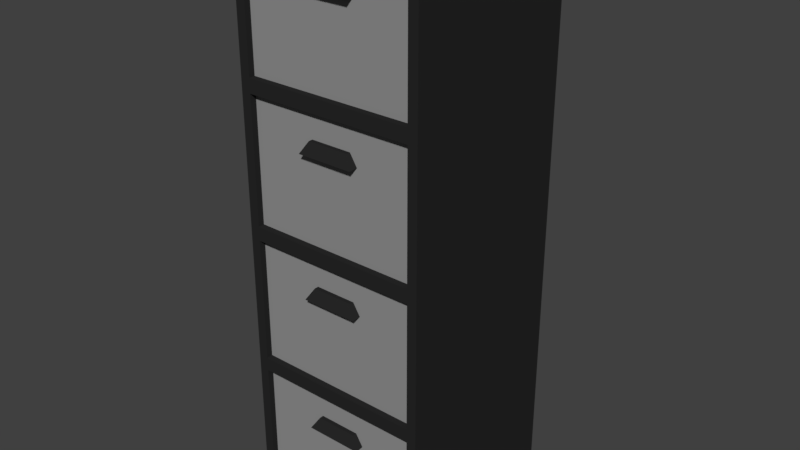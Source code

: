 # Source: filecabinet.blend  (saved by Blender 2.79.0; exported with 4.5.12 LTS)
import bpy
from mathutils import Matrix  # noqa: F401  (used for matrix-valued properties, if any)

bpy.ops.wm.read_factory_settings(use_empty=True)
scene = bpy.context.scene
scene.name = 'Scene'

# ---- collections
col_collection_1 = bpy.data.collections.new('Collection 1'); scene.collection.children.link(col_collection_1)

# ---- materials (node trees are filled in below, after node groups)
mat_material = bpy.data.materials.new('Material')
mat_material.alpha_threshold = 0.0
mat_material.use_transparent_shadow = False
mat_material.diffuse_color = (0.2883, 0.2883, 0.2883, 1.0)
mat_material.roughness = 0.5
mat_material.line_color = (0.0, 0.0, 0.0, 1.0)
mat_black = bpy.data.materials.new('black')
mat_black.alpha_threshold = 0.0
mat_black.use_transparent_shadow = False
mat_black.diffuse_color = (0.02198, 0.02198, 0.02198, 1.0)
mat_black.roughness = 0.5

# ---- material node trees

# ---- world
world_world = bpy.data.worlds.new('World'); scene.world = world_world
world_world.color = (0.05088, 0.05088, 0.05088)
world_world.use_sun_shadow = False
world_world.sun_shadow_jitter_overblur = 0.0
world_world.cycles.sampling_method = 'MANUAL'

# ---- meshes
me_cube = bpy.data.meshes.new('Cube')
me_cube.from_pydata([(1.348, 1.399, 6.489), (1.348, 1.399, 4.511), (-1.348, 1.399, 6.489), (-1.348, 1.399, 4.511), (1.5, 1.5, 6.6), (-1.348, -1.5, 4.511), (1.5, -1.5, 6.6), (-1.348, -1.5, 6.489), (-1.5, -1.5, 6.6), (1.348, -1.5, 4.511), (-1.5, 1.5, 6.6), (1.348, -1.5, 6.489), (1.348, 1.399, 8.689), (1.348, 1.399, 6.711), (-1.348, 1.399, 8.689), (-1.348, 1.399, 6.711), (1.5, 1.5, 8.8), (-1.348, -1.5, 6.711), (1.5, -1.5, 8.8), (-1.348, -1.5, 8.689), (-1.5, -1.5, 8.8), (1.348, -1.5, 6.711), (-1.5, 1.5, 8.8), (1.348, -1.5, 8.689), (1.348, 1.399, 2.311), (1.348, 1.399, 4.289), (-1.348, 1.399, 2.311), (-1.348, 1.399, 4.289), (1.5, 1.5, 2.2), (1.5, 1.5, 4.4), (-1.348, -1.5, 4.289), (1.5, -1.5, 2.2), (1.5, -1.5, 4.4), (-1.348, -1.5, 2.311), (-1.5, -1.5, 2.2), (-1.5, -1.5, 4.4), (1.348, -1.5, 4.289), (-1.5, 1.5, 2.2), (-1.5, 1.5, 4.4), (1.348, -1.5, 2.311), (1.348, 1.399, 0.1114), (1.348, 1.399, 2.089), (-1.348, 1.399, 0.1114), (-1.348, 1.399, 2.089), (1.5, 1.5, 0.0), (-1.348, -1.5, 2.089), (1.5, -1.5, 0.0), (-1.348, -1.5, 0.1114), (-1.5, -1.5, 0.0), (1.348, -1.5, 2.089), (-1.5, 1.5, 0.0), (1.348, -1.5, 0.1114), (-1.348, 1.399, 6.489), (-1.348, 1.399, 4.511), (-1.348, -1.399, 6.489), (-1.348, -1.399, 4.511), (1.348, -1.399, 4.511), (1.348, -1.399, 6.489), (1.348, 1.399, 4.511), (1.348, 1.399, 6.489), (-1.246, 1.293, 6.489), (-1.246, -1.293, 6.489), (1.246, -1.293, 6.489), (1.246, 1.293, 6.489), (-1.246, 1.293, 4.589), (-1.246, -1.293, 4.589), (1.246, -1.293, 4.589), (1.246, 1.293, 4.589), (-0.3271, -1.399, 6.076), (-0.4415, -1.399, 5.89), (0.4415, -1.399, 5.89), (0.3271, -1.399, 6.076), (-0.3271, -1.466, 6.076), (-0.4415, -1.544, 5.89), (0.4415, -1.544, 5.89), (0.3271, -1.466, 6.076), (-1.348, 1.399, 8.689), (-1.348, 1.399, 6.711), (-1.348, -1.399, 8.689), (-1.348, -1.399, 6.711), (1.348, -1.399, 6.711), (1.348, -1.399, 8.689), (1.348, 1.399, 6.711), (1.348, 1.399, 8.689), (-1.246, 1.293, 8.689), (-1.246, -1.293, 8.689), (1.246, -1.293, 8.689), (1.246, 1.293, 8.689), (-1.246, 1.293, 6.789), (-1.246, -1.293, 6.789), (1.246, -1.293, 6.789), (1.246, 1.293, 6.789), (-0.3271, -1.399, 8.276), (-0.4415, -1.399, 8.09), (0.4415, -1.399, 8.09), (0.3271, -1.399, 8.276), (-0.3271, -1.466, 8.276), (-0.4415, -1.544, 8.09), (0.4415, -1.544, 8.09), (0.3271, -1.466, 8.276), (-1.348, 1.399, 4.289), (-1.348, 1.399, 2.311), (-1.348, -1.399, 4.289), (-1.348, -1.399, 2.311), (1.348, -1.399, 2.311), (1.348, -1.399, 4.289), (1.348, 1.399, 2.311), (1.348, 1.399, 4.289), (-1.246, 1.293, 4.289), (-1.246, -1.293, 4.289), (1.246, -1.293, 4.289), (1.246, 1.293, 4.289), (-1.246, 1.293, 2.389), (-1.246, -1.293, 2.389), (1.246, -1.293, 2.389), (1.246, 1.293, 2.389), (-0.3271, -1.399, 3.876), (-0.4415, -1.399, 3.69), (0.4415, -1.399, 3.69), (0.3271, -1.399, 3.876), (-0.3271, -1.466, 3.876), (-0.4415, -1.544, 3.69), (0.4415, -1.544, 3.69), (0.3271, -1.466, 3.876), (-1.348, 1.399, 2.089), (-1.348, 1.399, 0.1114), (-1.348, -1.399, 2.089), (-1.348, -1.399, 0.1114), (1.348, -1.399, 0.1114), (1.348, -1.399, 2.089), (1.348, 1.399, 0.1114), (1.348, 1.399, 2.089), (-1.246, 1.293, 2.089), (-1.246, -1.293, 2.089), (1.246, -1.293, 2.089), (1.246, 1.293, 2.089), (-1.246, 1.293, 0.1886), (-1.246, -1.293, 0.1886), (1.246, -1.293, 0.1886), (1.246, 1.293, 0.1886), (-0.3271, -1.399, 1.676), (-0.4415, -1.399, 1.49), (0.4415, -1.399, 1.49), (0.3271, -1.399, 1.676), (-0.3271, -1.466, 1.676), (-0.4415, -1.544, 1.49), (0.4415, -1.544, 1.49), (0.3271, -1.466, 1.676)], [], [(7, 2, 0, 11), (5, 3, 2, 7), (0, 2, 3, 1), (6, 11, 9, 32), (11, 0, 1, 9), (8, 7, 11, 6), (29, 38, 10, 4), (8, 10, 38, 35), (10, 4, 6, 8), (35, 5, 7, 8), (9, 1, 3, 5), (4, 6, 32, 29), (32, 9, 5, 35), (19, 14, 12, 23), (17, 15, 14, 19), (12, 14, 15, 13), (18, 23, 21, 6), (23, 12, 13, 21), (20, 19, 23, 18), (4, 10, 22, 16), (20, 22, 10, 8), (22, 20, 18, 16), (8, 17, 19, 20), (21, 13, 15, 17), (16, 18, 6, 4), (6, 21, 17, 8), (33, 39, 24, 26), (30, 33, 26, 27), (24, 25, 27, 26), (31, 32, 36, 39), (39, 36, 25, 24), (34, 31, 39, 33), (29, 28, 37, 38), (34, 35, 38, 37), (37, 34, 31, 28), (35, 34, 33, 30), (36, 30, 27, 25), (28, 29, 32, 31), (32, 35, 30, 36), (47, 51, 40, 42), (45, 47, 42, 43), (40, 41, 43, 42), (46, 31, 49, 51), (51, 49, 41, 40), (48, 46, 51, 47), (28, 44, 50, 37), (48, 34, 37, 50), (50, 44, 46, 48), (34, 48, 47, 45), (49, 45, 43, 41), (44, 28, 31, 46), (31, 34, 45, 49), (55, 56, 70, 69), (58, 59, 57, 56), (55, 54, 52, 53), (53, 52, 59, 58), (53, 58, 56, 55), (54, 57, 62, 61), (61, 62, 66, 65), (52, 54, 61, 60), (57, 59, 63, 62), (59, 52, 60, 63), (67, 64, 65, 66), (63, 60, 64, 67), (62, 63, 67, 66), (60, 61, 65, 64), (54, 55, 69, 68), (57, 54, 68, 71), (56, 57, 71, 70), (74, 75, 72, 73), (68, 69, 73, 72), (71, 68, 72, 75), (70, 71, 75, 74), (70, 71, 68, 69), (79, 80, 94, 93), (82, 83, 81, 80), (79, 78, 76, 77), (77, 76, 83, 82), (77, 82, 80, 79), (78, 81, 86, 85), (85, 86, 90, 89), (76, 78, 85, 84), (81, 83, 87, 86), (83, 76, 84, 87), (91, 88, 89, 90), (87, 84, 88, 91), (86, 87, 91, 90), (84, 85, 89, 88), (78, 79, 93, 92), (81, 78, 92, 95), (80, 81, 95, 94), (98, 99, 96, 97), (92, 93, 97, 96), (95, 92, 96, 99), (94, 95, 99, 98), (94, 95, 92, 93), (103, 104, 118, 117), (106, 107, 105, 104), (103, 102, 100, 101), (101, 100, 107, 106), (101, 106, 104, 103), (102, 105, 110, 109), (109, 110, 114, 113), (100, 102, 109, 108), (105, 107, 111, 110), (107, 100, 108, 111), (115, 112, 113, 114), (111, 108, 112, 115), (110, 111, 115, 114), (108, 109, 113, 112), (102, 103, 117, 116), (105, 102, 116, 119), (104, 105, 119, 118), (122, 123, 120, 121), (116, 117, 121, 120), (119, 116, 120, 123), (118, 119, 123, 122), (118, 119, 116, 117), (127, 128, 142, 141), (130, 131, 129, 128), (127, 126, 124, 125), (125, 124, 131, 130), (125, 130, 128, 127), (126, 129, 134, 133), (133, 134, 138, 137), (124, 126, 133, 132), (129, 131, 135, 134), (131, 124, 132, 135), (139, 136, 137, 138), (135, 132, 136, 139), (134, 135, 139, 138), (132, 133, 137, 136), (126, 127, 141, 140), (129, 126, 140, 143), (128, 129, 143, 142), (146, 147, 144, 145), (140, 141, 145, 144), (143, 140, 144, 147), (142, 143, 147, 146), (142, 143, 140, 141)])
me_cube.polygons.foreach_set('material_index', [1, 1, 1, 1, 1, 1, 1, 1, 1, 1, 1, 1, 1, 1, 1, 1, 1, 1, 1, 1, 1, 1, 1, 1, 1, 1, 1, 1, 1, 1, 1, 1, 1, 1, 1, 1, 1, 1, 1, 1, 1, 1, 1, 1, 1, 1, 1, 1, 1, 1, 1, 1, 0, 0, 0, 0, 0, 0, 0, 0, 0, 0, 0, 0, 0, 0, 0, 0, 0, 1, 1, 1, 1, 0, 0, 0, 0, 0, 0, 0, 0, 0, 0, 0, 0, 0, 0, 0, 0, 0, 0, 1, 1, 1, 1, 0, 0, 0, 0, 0, 0, 0, 0, 0, 0, 0, 0, 0, 0, 0, 0, 0, 0, 1, 1, 1, 1, 0, 0, 0, 0, 0, 0, 0, 0, 0, 0, 0, 0, 0, 0, 0, 0, 0, 0, 1, 1, 1, 1, 0])
_uv = me_cube.uv_layers.new(name='UVMap')
_uv.uv.foreach_set('vector', [0.3764, 0.45, 0.3764, 0.5523, 0.4769, 0.5523, 0.4769, 0.45, 0.7959, 0.5523, 0.7959, 0.45, 0.7227, 0.45, 0.7227, 0.5523, 0.1342, 0.7935, 0.1342, 0.8886, 0.2079, 0.8886, 0.2079, 0.7935, 0.1193, 0.08471, 0.1136, 0.08864, 0.1136, 0.1584, 0.1193, 0.1624, 0.3688, 0.6793, 0.3688, 0.7816, 0.4421, 0.7816, 0.4421, 0.6793, 0.007456, 0.08471, 0.01312, 0.08864, 0.1136, 0.08864, 0.1193, 0.08471, 0.1342, 0.1621, 0.246, 0.1621, 0.246, 0.08458, 0.1342, 0.08458, 0.4995, 0.08425, 0.3877, 0.08425, 0.3877, 0.1614, 0.4995, 0.1614, 0.261, 0.33, 0.3728, 0.33, 0.3728, 0.4358, 0.261, 0.4358, 0.007456, 0.1624, 0.01312, 0.1584, 0.01312, 0.08864, 0.007456, 0.08471, 0.5923, 0.5523, 0.5923, 0.45, 0.4918, 0.45, 0.4918, 0.5523, 0.3728, 0.08425, 0.261, 0.08425, 0.261, 0.1614, 0.3728, 0.1614, 0.1193, 0.1624, 0.1136, 0.1584, 0.01312, 0.1584, 0.007456, 0.1624, 0.261, 0.45, 0.261, 0.5523, 0.3615, 0.5523, 0.3615, 0.45, 0.7959, 0.6687, 0.7959, 0.5664, 0.7227, 0.5664, 0.7227, 0.6687, 0.261, 0.7847, 0.261, 0.8798, 0.3347, 0.8798, 0.3347, 0.7847, 0.1193, 0.007059, 0.1136, 0.01099, 0.1136, 0.08077, 0.1193, 0.08471, 0.6334, 0.6793, 0.6334, 0.7816, 0.7066, 0.7816, 0.7066, 0.6793, 0.007456, 0.007059, 0.01312, 0.01099, 0.1136, 0.01099, 0.1193, 0.007059, 0.1342, 0.08458, 0.246, 0.08458, 0.246, 0.007059, 0.1342, 0.007059, 0.4995, 0.007059, 0.3877, 0.007059, 0.3877, 0.08425, 0.4995, 0.08425, 0.3877, 0.33, 0.3877, 0.4358, 0.4995, 0.4358, 0.4995, 0.33, 0.007456, 0.08471, 0.01312, 0.08077, 0.01312, 0.01099, 0.007456, 0.007059, 0.615, 0.1094, 0.615, 0.007059, 0.5145, 0.007059, 0.5145, 0.1094, 0.3728, 0.007059, 0.261, 0.007059, 0.261, 0.08425, 0.3728, 0.08425, 0.1193, 0.08471, 0.1136, 0.08077, 0.01312, 0.08077, 0.007456, 0.08471, 0.007456, 0.5541, 0.108, 0.5541, 0.108, 0.4518, 0.007456, 0.4518, 0.7377, 0.2223, 0.811, 0.2223, 0.811, 0.1199, 0.7377, 0.1199, 0.8846, 0.7921, 0.8109, 0.7921, 0.8109, 0.8873, 0.8846, 0.8873, 0.1193, 0.24, 0.1193, 0.1624, 0.1136, 0.1663, 0.1136, 0.2361, 0.5302, 0.6793, 0.457, 0.6793, 0.457, 0.7816, 0.5302, 0.7816, 0.007456, 0.24, 0.1193, 0.24, 0.1136, 0.2361, 0.01312, 0.2361, 0.1342, 0.1621, 0.1342, 0.2396, 0.246, 0.2396, 0.246, 0.1621, 0.4995, 0.2386, 0.4995, 0.1614, 0.3877, 0.1614, 0.3877, 0.2386, 0.1193, 0.4376, 0.007456, 0.4376, 0.007456, 0.3318, 0.1193, 0.3318, 0.007456, 0.1624, 0.007456, 0.24, 0.01312, 0.2361, 0.01312, 0.1663, 0.5145, 0.3423, 0.615, 0.3423, 0.615, 0.2399, 0.5145, 0.2399, 0.3728, 0.2386, 0.3728, 0.1614, 0.261, 0.1614, 0.261, 0.2386, 0.1193, 0.1624, 0.007456, 0.1624, 0.01312, 0.1663, 0.1136, 0.1663, 0.1342, 0.5536, 0.2347, 0.5536, 0.2347, 0.4513, 0.1342, 0.4513, 0.7377, 0.3387, 0.811, 0.3387, 0.811, 0.2364, 0.7377, 0.2364, 0.9072, 0.007059, 0.8335, 0.007059, 0.8335, 0.1022, 0.9072, 0.1022, 0.1193, 0.3176, 0.1193, 0.24, 0.1136, 0.2439, 0.1136, 0.3137, 0.6184, 0.6793, 0.5452, 0.6793, 0.5452, 0.7816, 0.6184, 0.7816, 0.007456, 0.3176, 0.1193, 0.3176, 0.1136, 0.3137, 0.01312, 0.3137, 0.1342, 0.2396, 0.1342, 0.3172, 0.246, 0.3172, 0.246, 0.2396, 0.4995, 0.3158, 0.4995, 0.2386, 0.3877, 0.2386, 0.3877, 0.3158, 0.246, 0.4372, 0.246, 0.3313, 0.1342, 0.3313, 0.1342, 0.4372, 0.007456, 0.24, 0.007456, 0.3176, 0.01312, 0.3137, 0.01312, 0.2439, 0.5145, 0.2258, 0.615, 0.2258, 0.615, 0.1235, 0.5145, 0.1235, 0.3728, 0.3158, 0.3728, 0.2386, 0.261, 0.2386, 0.261, 0.3158, 0.1193, 0.24, 0.007456, 0.24, 0.01312, 0.2439, 0.1136, 0.2439, 0.6345, 0.8909, 0.6345, 0.7957, 0.6859, 0.8277, 0.6859, 0.8589, 0.8992, 0.2187, 0.8259, 0.2187, 0.8259, 0.1199, 0.8992, 0.1199, 0.2075, 0.7793, 0.1342, 0.7793, 0.1342, 0.6806, 0.2075, 0.6806, 0.4425, 0.8909, 0.3688, 0.8909, 0.3688, 0.7957, 0.4425, 0.7957, 0.6299, 0.007059, 0.7304, 0.007059, 0.7304, 0.1058, 0.6299, 0.1058, 0.6072, 0.5664, 0.7077, 0.5664, 0.7039, 0.5701, 0.611, 0.5701, 0.723, 0.9891, 0.723, 0.9011, 0.7939, 0.9011, 0.7939, 0.9891, 0.6072, 0.6652, 0.6072, 0.5664, 0.611, 0.5701, 0.611, 0.6614, 0.7077, 0.5664, 0.7077, 0.6652, 0.7039, 0.6614, 0.7039, 0.5701, 0.7077, 0.6652, 0.6072, 0.6652, 0.611, 0.6614, 0.7039, 0.6614, 0.7228, 0.3166, 0.6299, 0.3166, 0.6299, 0.2253, 0.7228, 0.2253, 0.5251, 0.905, 0.5251, 0.9929, 0.4544, 0.9929, 0.4544, 0.905, 0.8259, 0.4334, 0.8259, 0.3421, 0.8963, 0.3421, 0.8963, 0.4334, 0.9112, 0.4334, 0.9112, 0.3421, 0.9816, 0.3421, 0.9816, 0.4334, 0.7081, 0.8909, 0.6345, 0.8909, 0.6859, 0.8589, 0.6927, 0.8548, 0.7081, 0.7957, 0.7081, 0.8909, 0.6927, 0.8548, 0.6927, 0.8317, 0.6345, 0.7957, 0.7081, 0.7957, 0.6927, 0.8317, 0.6859, 0.8277, 0.5145, 0.4017, 0.5215, 0.4057, 0.5215, 0.4288, 0.5145, 0.4328, 0.101, 0.6811, 0.101, 0.688, 0.09565, 0.688, 0.09855, 0.6811, 0.6045, 0.4017, 0.6045, 0.4247, 0.602, 0.4247, 0.602, 0.4017, 0.7551, 0.3808, 0.7551, 0.3739, 0.7576, 0.3739, 0.7605, 0.3808, 0.5871, 0.3564, 0.5802, 0.3604, 0.5802, 0.3835, 0.5871, 0.3875, 0.899, 0.6544, 0.899, 0.5592, 0.9504, 0.5912, 0.9504, 0.6224, 0.8841, 0.6652, 0.8109, 0.6652, 0.8109, 0.5664, 0.8841, 0.5664, 0.8186, 0.1058, 0.7453, 0.1058, 0.7453, 0.007059, 0.8186, 0.007059, 0.5311, 0.8909, 0.4574, 0.8909, 0.4574, 0.7957, 0.5311, 0.7957, 0.261, 0.5664, 0.3615, 0.5664, 0.3615, 0.6652, 0.261, 0.6652, 0.6072, 0.45, 0.7078, 0.45, 0.7039, 0.4537, 0.611, 0.4537, 0.8995, 0.9855, 0.8995, 0.8975, 0.9703, 0.8975, 0.9703, 0.9855, 0.6072, 0.5487, 0.6072, 0.45, 0.611, 0.4537, 0.611, 0.545, 0.7078, 0.45, 0.7078, 0.5487, 0.7039, 0.545, 0.7039, 0.4537, 0.7078, 0.5487, 0.6072, 0.5487, 0.611, 0.545, 0.7039, 0.545, 0.7228, 0.422, 0.6299, 0.422, 0.6299, 0.3307, 0.7228, 0.3307, 0.2049, 0.9027, 0.2049, 0.9907, 0.1342, 0.9907, 0.1342, 0.9027, 0.9695, 0.6685, 0.9695, 0.7598, 0.899, 0.7598, 0.899, 0.6685, 0.9141, 0.2112, 0.9141, 0.1199, 0.9845, 0.1199, 0.9845, 0.2112, 0.9726, 0.6544, 0.899, 0.6544, 0.9504, 0.6224, 0.9573, 0.6184, 0.9726, 0.5592, 0.9726, 0.6544, 0.9573, 0.6184, 0.9573, 0.5953, 0.899, 0.5592, 0.9726, 0.5592, 0.9573, 0.5953, 0.9504, 0.5912, 0.5435, 0.4328, 0.5364, 0.4288, 0.5364, 0.4057, 0.5435, 0.4017, 0.2278, 0.6806, 0.2278, 0.6875, 0.2224, 0.6875, 0.2253, 0.6806, 0.7402, 0.3528, 0.7402, 0.3759, 0.7377, 0.3759, 0.7377, 0.3528, 0.2224, 0.7086, 0.2224, 0.7016, 0.2249, 0.7016, 0.2278, 0.7086, 0.5871, 0.4017, 0.5802, 0.4057, 0.5802, 0.4288, 0.5871, 0.4328, 0.899, 0.5451, 0.899, 0.45, 0.9504, 0.482, 0.9504, 0.5131, 0.8841, 0.5487, 0.8109, 0.5487, 0.8109, 0.45, 0.8841, 0.45, 0.7959, 0.7816, 0.7227, 0.7816, 0.7227, 0.6828, 0.7959, 0.6828, 0.007456, 0.794, 0.08117, 0.794, 0.08117, 0.8891, 0.007456, 0.8891, 0.007456, 0.5682, 0.108, 0.5682, 0.108, 0.667, 0.007456, 0.667, 0.3764, 0.5664, 0.4769, 0.5664, 0.4731, 0.5701, 0.3802, 0.5701, 0.3318, 0.8939, 0.3318, 0.9819, 0.261, 0.9819, 0.261, 0.8939, 0.3764, 0.6652, 0.3764, 0.5664, 0.3802, 0.5701, 0.3802, 0.6614, 0.4769, 0.5664, 0.4769, 0.6652, 0.4731, 0.6614, 0.4731, 0.5701, 0.4769, 0.6652, 0.3764, 0.6652, 0.3802, 0.6614, 0.4731, 0.6614, 0.7228, 0.2112, 0.6299, 0.2112, 0.6299, 0.1199, 0.7228, 0.1199, 0.07818, 0.9032, 0.07818, 0.9912, 0.007456, 0.9912, 0.007456, 0.9032, 0.8995, 0.8834, 0.8995, 0.7921, 0.9699, 0.7921, 0.9699, 0.8834, 0.9221, 0.09834, 0.9221, 0.007059, 0.9925, 0.007059, 0.9925, 0.09834, 0.9726, 0.5451, 0.899, 0.5451, 0.9504, 0.5131, 0.9573, 0.5091, 0.9726, 0.45, 0.9726, 0.5451, 0.9573, 0.5091, 0.9573, 0.486, 0.899, 0.45, 0.9726, 0.45, 0.9573, 0.486, 0.9504, 0.482, 0.5145, 0.3564, 0.5215, 0.3604, 0.5215, 0.3835, 0.5145, 0.3875, 0.09565, 0.7091, 0.09565, 0.7021, 0.101, 0.7021, 0.09814, 0.7091, 0.7402, 0.39, 0.7402, 0.4131, 0.7377, 0.4131, 0.7377, 0.39, 0.7551, 0.3597, 0.7551, 0.3528, 0.7576, 0.3528, 0.7605, 0.3597, 0.5653, 0.3564, 0.5584, 0.3604, 0.5584, 0.3835, 0.5653, 0.3875, 0.546, 0.8909, 0.546, 0.7957, 0.5973, 0.8277, 0.5973, 0.8589, 0.8841, 0.778, 0.8109, 0.778, 0.8109, 0.6793, 0.8841, 0.6793, 0.08074, 0.7798, 0.007456, 0.7798, 0.007456, 0.6811, 0.08074, 0.6811, 0.8259, 0.2328, 0.8996, 0.2328, 0.8996, 0.328, 0.8259, 0.328, 0.1342, 0.5677, 0.2347, 0.5677, 0.2347, 0.6665, 0.1342, 0.6665, 0.4918, 0.5664, 0.5923, 0.5664, 0.5885, 0.5701, 0.4956, 0.5701, 0.8817, 0.9014, 0.8817, 0.9894, 0.8109, 0.9894, 0.8109, 0.9014, 0.4918, 0.6652, 0.4918, 0.5664, 0.4956, 0.5701, 0.4956, 0.6614, 0.5923, 0.5664, 0.5923, 0.6652, 0.5885, 0.6614, 0.5885, 0.5701, 0.5923, 0.6652, 0.4918, 0.6652, 0.4956, 0.6614, 0.5885, 0.6614, 0.3539, 0.7705, 0.261, 0.7705, 0.261, 0.6793, 0.3539, 0.6793, 0.4395, 0.905, 0.4395, 0.9929, 0.3688, 0.9929, 0.3688, 0.905, 0.723, 0.887, 0.723, 0.7957, 0.7935, 0.7957, 0.7935, 0.887, 0.9849, 0.2328, 0.9849, 0.3241, 0.9145, 0.3241, 0.9145, 0.2328, 0.6196, 0.8909, 0.546, 0.8909, 0.5973, 0.8589, 0.6042, 0.8548, 0.6196, 0.7957, 0.6196, 0.8909, 0.6042, 0.8548, 0.6042, 0.8317, 0.546, 0.7957, 0.6196, 0.7957, 0.6042, 0.8317, 0.5973, 0.8277, 0.5364, 0.3564, 0.5435, 0.3604, 0.5435, 0.3835, 0.5364, 0.3875, 0.7605, 0.3949, 0.7605, 0.4018, 0.7551, 0.4018, 0.758, 0.3949, 0.6045, 0.3564, 0.6045, 0.3795, 0.602, 0.3795, 0.602, 0.3564, 0.7431, 0.4272, 0.7431, 0.4342, 0.7406, 0.4342, 0.7377, 0.4272, 0.5653, 0.4017, 0.5584, 0.4057, 0.5584, 0.4288, 0.5653, 0.4328])
me_cube.materials.append(mat_material)
me_cube.materials.append(mat_black)
me_cube.use_remesh_preserve_volume = False
me_cube.use_remesh_preserve_attributes = False
me_cube.use_mirror_vertex_groups = False
me_cube.update()

# ---- objects
ob_cube = bpy.data.objects.new('Cube', me_cube)

# ---- transforms, parenting, visibility, modifiers, constraints
ob_cube.location = (5.96e-08, 5.96e-08, -4.4)
ob_cube.lock_rotations_4d = False
ob_cube.empty_display_type = 'ARROWS'
ob_cube.lineart.crease_threshold = 0.0

# ---- collection membership
col_collection_1.objects.link(ob_cube)

# ---- scene / render settings (as saved in the file)
scene.frame_start = 1; scene.frame_end = 250; scene.frame_set(1)
scene.render.engine = 'BLENDER_EEVEE_NEXT'
scene.render.resolution_percentage = 50
scene.render.dither_intensity = 0.0
scene.cycles.use_denoising = False
scene.cycles.samples = 128
scene.cycles.sampling_pattern = 'TABULATED_SOBOL'
scene.cycles.use_adaptive_sampling = False
scene.cycles.use_light_tree = False
scene.cycles.blur_glossy = 0.0
scene.cycles.sample_clamp_indirect = 0.0
scene.view_settings.view_transform = 'Standard'
bpy.context.view_layer.update()

# ---- added for rendering (the .blend has no active camera and no usable light): camera, sun
cam_auto = bpy.data.cameras.new('AutoCamera')
cam_auto.lens = 50.0
cam_auto.sensor_width = 36.0
cam_auto.clip_end = 1000.0
ob_auto_camera = bpy.data.objects.new('AutoCamera', cam_auto)
scene.collection.objects.link(ob_auto_camera)
ob_auto_camera.location = (9.05136, -10.8835, 7.24109)
ob_auto_camera.rotation_euler = (1.09748, -7.21219e-08, 0.694738)
scene.camera = ob_auto_camera
light_auto_sun = bpy.data.lights.new('AutoSun', 'SUN')
light_auto_sun.energy = 3.0
light_auto_sun.angle = 0.0523599
ob_auto_sun = bpy.data.objects.new('AutoSun', light_auto_sun)
scene.collection.objects.link(ob_auto_sun)
ob_auto_sun.rotation_euler = (0.872665, 0.174533, 0.523599)
bpy.context.view_layer.update()
